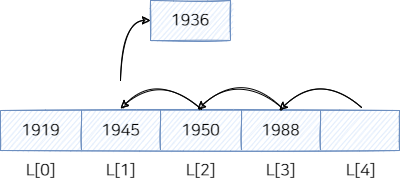

The diagram above was exported from draw.io. Its source (the exported page's mxGraphModel, read from the mxfile embedded in the PNG):
<mxGraphModel dx="870" dy="734" grid="1" gridSize="10" guides="1" tooltips="1" connect="1" arrows="1" fold="1" page="1" pageScale="1" pageWidth="827" pageHeight="1169" math="0" shadow="0">
  <root>
    <mxCell id="0" />
    <mxCell id="1" parent="0" />
    <mxCell id="EQqTwS7zLTHzJm1mK5zl-345" value="" style="shape=table;html=1;whiteSpace=wrap;startSize=0;container=1;collapsible=0;childLayout=tableLayout;shadow=0;strokeColor=#6c8ebf;fontFamily=나눔스퀘어OTF_ac;fontSize=16;fillColor=#dae8fc;swimlaneFillColor=none;sketch=1;swimlaneLine=1;fillStyle=auto;" vertex="1" parent="1">
      <mxGeometry y="120" width="399" height="40" as="geometry" />
    </mxCell>
    <mxCell id="EQqTwS7zLTHzJm1mK5zl-346" style="shape=tableRow;horizontal=0;startSize=0;swimlaneHead=0;swimlaneBody=0;top=0;left=0;bottom=0;right=0;collapsible=0;dropTarget=0;fillColor=none;points=[[0,0.5],[1,0.5]];portConstraint=eastwest;shadow=0;strokeColor=default;fontFamily=나눔스퀘어OTF_ac;fontSize=16;fontColor=default;html=1;swimlaneLine=1;" vertex="1" parent="EQqTwS7zLTHzJm1mK5zl-345">
      <mxGeometry width="399" height="40" as="geometry" />
    </mxCell>
    <mxCell id="EQqTwS7zLTHzJm1mK5zl-347" value="1919&lt;br style=&quot;font-size: 16px;&quot;&gt;" style="shape=partialRectangle;html=1;whiteSpace=wrap;connectable=0;fillColor=none;top=0;left=0;bottom=0;right=0;overflow=hidden;shadow=0;strokeColor=default;fontFamily=나눔스퀘어OTF_ac;fontSize=16;fontColor=default;swimlaneLine=1;" vertex="1" parent="EQqTwS7zLTHzJm1mK5zl-346">
      <mxGeometry width="81" height="40" as="geometry">
        <mxRectangle width="81" height="40" as="alternateBounds" />
      </mxGeometry>
    </mxCell>
    <mxCell id="EQqTwS7zLTHzJm1mK5zl-348" value="1945" style="shape=partialRectangle;html=1;whiteSpace=wrap;connectable=0;fillColor=none;top=0;left=0;bottom=0;right=0;overflow=hidden;shadow=0;strokeColor=default;fontFamily=나눔스퀘어OTF_ac;fontSize=16;fontColor=default;swimlaneLine=1;" vertex="1" parent="EQqTwS7zLTHzJm1mK5zl-346">
      <mxGeometry x="81" width="79" height="40" as="geometry">
        <mxRectangle width="79" height="40" as="alternateBounds" />
      </mxGeometry>
    </mxCell>
    <mxCell id="EQqTwS7zLTHzJm1mK5zl-349" value="1950" style="shape=partialRectangle;html=1;whiteSpace=wrap;connectable=0;fillColor=none;top=0;left=0;bottom=0;right=0;overflow=hidden;shadow=0;strokeColor=default;fontFamily=나눔스퀘어OTF_ac;fontSize=16;fontColor=default;swimlaneLine=1;" vertex="1" parent="EQqTwS7zLTHzJm1mK5zl-346">
      <mxGeometry x="160" width="81" height="40" as="geometry">
        <mxRectangle width="81" height="40" as="alternateBounds" />
      </mxGeometry>
    </mxCell>
    <mxCell id="EQqTwS7zLTHzJm1mK5zl-350" value="1988" style="shape=partialRectangle;html=1;whiteSpace=wrap;connectable=0;fillColor=none;top=0;left=0;bottom=0;right=0;overflow=hidden;shadow=0;strokeColor=default;fontFamily=나눔스퀘어OTF_ac;fontSize=16;fontColor=default;swimlaneLine=1;" vertex="1" parent="EQqTwS7zLTHzJm1mK5zl-346">
      <mxGeometry x="241" width="79" height="40" as="geometry">
        <mxRectangle width="79" height="40" as="alternateBounds" />
      </mxGeometry>
    </mxCell>
    <mxCell id="EQqTwS7zLTHzJm1mK5zl-376" value="" style="shape=partialRectangle;html=1;whiteSpace=wrap;connectable=0;fillColor=none;top=0;left=0;bottom=0;right=0;overflow=hidden;shadow=0;strokeColor=default;fontFamily=나눔스퀘어OTF_ac;fontSize=16;fontColor=default;swimlaneLine=1;" vertex="1" parent="EQqTwS7zLTHzJm1mK5zl-346">
      <mxGeometry x="320" width="79" height="40" as="geometry">
        <mxRectangle width="79" height="40" as="alternateBounds" />
      </mxGeometry>
    </mxCell>
    <mxCell id="EQqTwS7zLTHzJm1mK5zl-379" value="" style="endArrow=classic;html=1;rounded=0;sketch=1;fontFamily=나눔스퀘어OTF_ac;fontSize=16;exitX=0.504;exitY=-0.025;exitDx=0;exitDy=0;exitPerimeter=0;entryX=0.301;entryY=-0.05;entryDx=0;entryDy=0;entryPerimeter=0;edgeStyle=orthogonalEdgeStyle;curved=1;" edge="1" parent="EQqTwS7zLTHzJm1mK5zl-345" source="EQqTwS7zLTHzJm1mK5zl-346" target="EQqTwS7zLTHzJm1mK5zl-346">
      <mxGeometry width="50" height="50" relative="1" as="geometry">
        <mxPoint x="390" y="190" as="sourcePoint" />
        <mxPoint x="340" y="240" as="targetPoint" />
        <Array as="points">
          <mxPoint x="160" y="-40" />
        </Array>
      </mxGeometry>
    </mxCell>
    <mxCell id="EQqTwS7zLTHzJm1mK5zl-380" value="" style="endArrow=classic;html=1;rounded=0;sketch=1;fontFamily=나눔스퀘어OTF_ac;fontSize=16;curved=1;exitX=0.707;exitY=-0.05;exitDx=0;exitDy=0;exitPerimeter=0;entryX=0.494;entryY=-0.025;entryDx=0;entryDy=0;entryPerimeter=0;edgeStyle=orthogonalEdgeStyle;" edge="1" parent="EQqTwS7zLTHzJm1mK5zl-345" source="EQqTwS7zLTHzJm1mK5zl-346" target="EQqTwS7zLTHzJm1mK5zl-346">
      <mxGeometry width="50" height="50" relative="1" as="geometry">
        <mxPoint x="390" y="190" as="sourcePoint" />
        <mxPoint x="340" y="240" as="targetPoint" />
        <Array as="points">
          <mxPoint x="240" y="-40" />
        </Array>
      </mxGeometry>
    </mxCell>
    <mxCell id="EQqTwS7zLTHzJm1mK5zl-381" value="" style="endArrow=classic;html=1;rounded=0;sketch=1;fontFamily=나눔스퀘어OTF_ac;fontSize=16;curved=1;exitX=0.905;exitY=-0.075;exitDx=0;exitDy=0;exitPerimeter=0;entryX=0.699;entryY=0;entryDx=0;entryDy=0;entryPerimeter=0;edgeStyle=orthogonalEdgeStyle;" edge="1" parent="EQqTwS7zLTHzJm1mK5zl-345" source="EQqTwS7zLTHzJm1mK5zl-346" target="EQqTwS7zLTHzJm1mK5zl-346">
      <mxGeometry width="50" height="50" relative="1" as="geometry">
        <mxPoint x="390" y="190" as="sourcePoint" />
        <mxPoint x="340" y="240" as="targetPoint" />
        <Array as="points">
          <mxPoint x="320" y="-40" />
        </Array>
      </mxGeometry>
    </mxCell>
    <mxCell id="EQqTwS7zLTHzJm1mK5zl-351" value="L[0]" style="text;html=1;align=center;verticalAlign=middle;resizable=0;points=[];autosize=1;strokeColor=none;fillColor=none;fontSize=16;fontFamily=나눔스퀘어OTF_ac;fontColor=default;" vertex="1" parent="1">
      <mxGeometry x="15" y="165" width="50" height="30" as="geometry" />
    </mxCell>
    <mxCell id="EQqTwS7zLTHzJm1mK5zl-352" value="L[1]" style="text;html=1;align=center;verticalAlign=middle;resizable=0;points=[];autosize=1;strokeColor=none;fillColor=none;fontSize=16;fontFamily=나눔스퀘어OTF_ac;fontColor=default;" vertex="1" parent="1">
      <mxGeometry x="95" y="165" width="50" height="30" as="geometry" />
    </mxCell>
    <mxCell id="EQqTwS7zLTHzJm1mK5zl-353" value="L[2]" style="text;html=1;align=center;verticalAlign=middle;resizable=0;points=[];autosize=1;strokeColor=none;fillColor=none;fontSize=16;fontFamily=나눔스퀘어OTF_ac;fontColor=default;" vertex="1" parent="1">
      <mxGeometry x="175" y="165" width="50" height="30" as="geometry" />
    </mxCell>
    <mxCell id="EQqTwS7zLTHzJm1mK5zl-354" value="L[3]" style="text;html=1;align=center;verticalAlign=middle;resizable=0;points=[];autosize=1;strokeColor=none;fillColor=none;fontSize=16;fontFamily=나눔스퀘어OTF_ac;fontColor=default;" vertex="1" parent="1">
      <mxGeometry x="255" y="165" width="50" height="30" as="geometry" />
    </mxCell>
    <mxCell id="EQqTwS7zLTHzJm1mK5zl-371" value="1936" style="rounded=0;whiteSpace=wrap;html=1;shadow=0;strokeColor=#6c8ebf;fontFamily=나눔스퀘어OTF_ac;fontSize=16;fillColor=#dae8fc;sketch=1;" vertex="1" parent="1">
      <mxGeometry x="150" y="10" width="80" height="40" as="geometry" />
    </mxCell>
    <mxCell id="EQqTwS7zLTHzJm1mK5zl-377" value="L[4]" style="text;html=1;align=center;verticalAlign=middle;resizable=0;points=[];autosize=1;strokeColor=none;fillColor=none;fontSize=16;fontFamily=나눔스퀘어OTF_ac;fontColor=default;" vertex="1" parent="1">
      <mxGeometry x="335" y="165" width="50" height="30" as="geometry" />
    </mxCell>
    <mxCell id="EQqTwS7zLTHzJm1mK5zl-383" value="" style="endArrow=classic;html=1;rounded=0;sketch=1;fontFamily=나눔스퀘어OTF_ac;fontSize=16;curved=1;entryX=0;entryY=0.5;entryDx=0;entryDy=0;edgeStyle=orthogonalEdgeStyle;" edge="1" parent="1" target="EQqTwS7zLTHzJm1mK5zl-371">
      <mxGeometry width="50" height="50" relative="1" as="geometry">
        <mxPoint x="120" y="90" as="sourcePoint" />
        <mxPoint x="390" y="150" as="targetPoint" />
        <Array as="points">
          <mxPoint x="120" y="30" />
        </Array>
      </mxGeometry>
    </mxCell>
  </root>
</mxGraphModel>